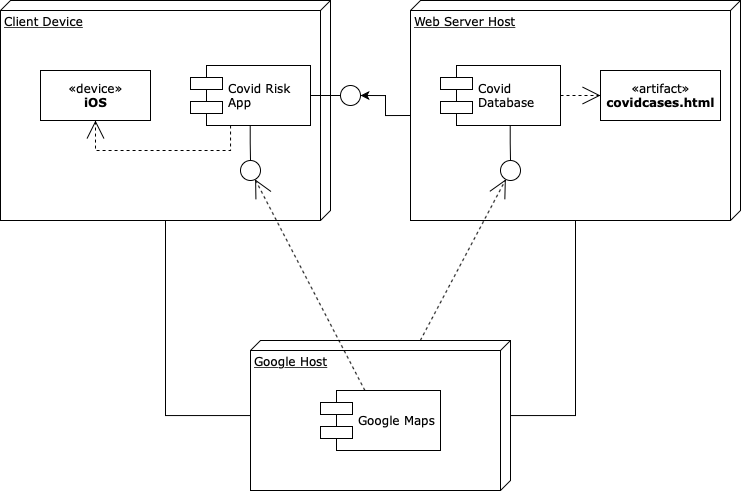

The diagram above was exported from draw.io. Its source (the exported page's mxGraphModel, read from the mxfile embedded in the PNG):
<mxGraphModel dx="1395" dy="820" grid="1" gridSize="10" guides="1" tooltips="1" connect="1" arrows="1" fold="1" page="1" pageScale="1" pageWidth="1100" pageHeight="850" background="#ffffff" math="0" shadow="0">
  <root>
    <mxCell id="0" />
    <mxCell id="1" parent="0" />
    <mxCell id="39150e848f15840c-1" value="Client Device" style="verticalAlign=top;align=left;spacingTop=8;spacingLeft=2;spacingRight=12;shape=cube;size=10;direction=south;fontStyle=4;html=1;rounded=0;shadow=0;comic=0;labelBackgroundColor=none;strokeWidth=1;fontFamily=Verdana;fontSize=12" parent="1" vertex="1">
      <mxGeometry x="120" y="70" width="330" height="220" as="geometry" />
    </mxCell>
    <mxCell id="NxHv2X54o4tPzACCzPKp-1" style="edgeStyle=orthogonalEdgeStyle;rounded=0;orthogonalLoop=1;jettySize=auto;html=1;exitX=0;exitY=0;exitDx=115;exitDy=330;exitPerimeter=0;entryX=1;entryY=0.5;entryDx=0;entryDy=0;" edge="1" parent="1" source="39150e848f15840c-2" target="NxHv2X54o4tPzACCzPKp-2">
      <mxGeometry relative="1" as="geometry">
        <mxPoint x="460" y="170" as="targetPoint" />
      </mxGeometry>
    </mxCell>
    <mxCell id="39150e848f15840c-2" value="Web Server Host" style="verticalAlign=top;align=left;spacingTop=8;spacingLeft=2;spacingRight=12;shape=cube;size=10;direction=south;fontStyle=4;html=1;rounded=0;shadow=0;comic=0;labelBackgroundColor=none;strokeWidth=1;fontFamily=Verdana;fontSize=12" parent="1" vertex="1">
      <mxGeometry x="530" y="70" width="330" height="220" as="geometry" />
    </mxCell>
    <mxCell id="39150e848f15840c-3" value="Google Host" style="verticalAlign=top;align=left;spacingTop=8;spacingLeft=2;spacingRight=12;shape=cube;size=10;direction=south;fontStyle=4;html=1;rounded=0;shadow=0;comic=0;labelBackgroundColor=none;strokeWidth=1;fontFamily=Verdana;fontSize=12" parent="1" vertex="1">
      <mxGeometry x="370" y="410" width="260" height="150" as="geometry" />
    </mxCell>
    <mxCell id="39150e848f15840c-4" value="«device»&lt;br&gt;&lt;b&gt;iOS&lt;/b&gt;" style="html=1;rounded=0;shadow=0;comic=0;labelBackgroundColor=none;strokeWidth=1;fontFamily=Verdana;fontSize=12;align=center;" parent="1" vertex="1">
      <mxGeometry x="160" y="140" width="110" height="50" as="geometry" />
    </mxCell>
    <mxCell id="39150e848f15840c-5" value="Covid Risk&lt;br&gt;App" style="shape=component;align=left;spacingLeft=36;rounded=0;shadow=0;comic=0;labelBackgroundColor=none;strokeWidth=1;fontFamily=Verdana;fontSize=12;html=1;" parent="1" vertex="1">
      <mxGeometry x="310" y="135" width="120" height="60" as="geometry" />
    </mxCell>
    <mxCell id="39150e848f15840c-6" value="" style="ellipse;whiteSpace=wrap;html=1;rounded=0;shadow=0;comic=0;labelBackgroundColor=none;strokeWidth=1;fontFamily=Verdana;fontSize=12;align=center;" parent="1" vertex="1">
      <mxGeometry x="360" y="230" width="20" height="20" as="geometry" />
    </mxCell>
    <mxCell id="39150e848f15840c-7" value="Covid&lt;br&gt;Database" style="shape=component;align=left;spacingLeft=36;rounded=0;shadow=0;comic=0;labelBackgroundColor=none;strokeWidth=1;fontFamily=Verdana;fontSize=12;html=1;" parent="1" vertex="1">
      <mxGeometry x="560" y="135" width="120" height="60" as="geometry" />
    </mxCell>
    <mxCell id="39150e848f15840c-8" value="«artifact»&lt;br&gt;&lt;b&gt;covidcases.html&lt;/b&gt;" style="html=1;rounded=0;shadow=0;comic=0;labelBackgroundColor=none;strokeWidth=1;fontFamily=Verdana;fontSize=12;align=center;" parent="1" vertex="1">
      <mxGeometry x="720" y="140" width="120" height="50" as="geometry" />
    </mxCell>
    <mxCell id="39150e848f15840c-9" value="" style="ellipse;whiteSpace=wrap;html=1;rounded=0;shadow=0;comic=0;labelBackgroundColor=none;strokeWidth=1;fontFamily=Verdana;fontSize=12;align=center;" parent="1" vertex="1">
      <mxGeometry x="620" y="230" width="20" height="20" as="geometry" />
    </mxCell>
    <mxCell id="39150e848f15840c-10" value="Google Maps" style="shape=component;align=left;spacingLeft=36;rounded=0;shadow=0;comic=0;labelBackgroundColor=none;strokeWidth=1;fontFamily=Verdana;fontSize=12;html=1;" parent="1" vertex="1">
      <mxGeometry x="440" y="460" width="120" height="60" as="geometry" />
    </mxCell>
    <mxCell id="39150e848f15840c-11" style="edgeStyle=none;rounded=0;html=1;dashed=1;labelBackgroundColor=none;startArrow=none;startFill=0;startSize=8;endArrow=open;endFill=0;endSize=16;fontFamily=Verdana;fontSize=12;" parent="1" source="39150e848f15840c-10" target="39150e848f15840c-6" edge="1">
      <mxGeometry relative="1" as="geometry" />
    </mxCell>
    <mxCell id="39150e848f15840c-12" style="edgeStyle=none;rounded=0;html=1;dashed=1;labelBackgroundColor=none;startArrow=none;startFill=0;startSize=8;endArrow=open;endFill=0;endSize=16;fontFamily=Verdana;fontSize=12;" parent="1" source="39150e848f15840c-3" target="39150e848f15840c-9" edge="1">
      <mxGeometry relative="1" as="geometry" />
    </mxCell>
    <mxCell id="39150e848f15840c-13" style="edgeStyle=elbowEdgeStyle;rounded=0;html=1;labelBackgroundColor=none;startArrow=none;startFill=0;startSize=8;endArrow=none;endFill=0;endSize=16;fontFamily=Verdana;fontSize=12;" parent="1" source="39150e848f15840c-9" target="39150e848f15840c-7" edge="1">
      <mxGeometry relative="1" as="geometry" />
    </mxCell>
    <mxCell id="39150e848f15840c-14" style="edgeStyle=elbowEdgeStyle;rounded=0;html=1;labelBackgroundColor=none;startArrow=none;startFill=0;startSize=8;endArrow=none;endFill=0;endSize=16;fontFamily=Verdana;fontSize=12;" parent="1" source="39150e848f15840c-6" target="39150e848f15840c-5" edge="1">
      <mxGeometry relative="1" as="geometry" />
    </mxCell>
    <mxCell id="39150e848f15840c-15" style="edgeStyle=orthogonalEdgeStyle;rounded=0;html=1;labelBackgroundColor=none;startArrow=none;startFill=0;startSize=8;endArrow=open;endFill=0;endSize=16;fontFamily=Verdana;fontSize=12;dashed=1;" parent="1" source="39150e848f15840c-5" target="39150e848f15840c-4" edge="1">
      <mxGeometry relative="1" as="geometry">
        <Array as="points">
          <mxPoint x="350" y="220" />
          <mxPoint x="215" y="220" />
        </Array>
      </mxGeometry>
    </mxCell>
    <mxCell id="39150e848f15840c-16" style="edgeStyle=orthogonalEdgeStyle;rounded=0;html=1;dashed=1;labelBackgroundColor=none;startArrow=none;startFill=0;startSize=8;endArrow=open;endFill=0;endSize=16;fontFamily=Verdana;fontSize=12;" parent="1" source="39150e848f15840c-7" target="39150e848f15840c-8" edge="1">
      <mxGeometry relative="1" as="geometry" />
    </mxCell>
    <mxCell id="39150e848f15840c-17" style="edgeStyle=orthogonalEdgeStyle;rounded=0;html=1;labelBackgroundColor=none;startArrow=none;startFill=0;startSize=8;endArrow=none;endFill=0;endSize=16;fontFamily=Verdana;fontSize=12;" parent="1" source="39150e848f15840c-3" target="39150e848f15840c-2" edge="1">
      <mxGeometry relative="1" as="geometry">
        <Array as="points">
          <mxPoint x="695" y="485" />
        </Array>
      </mxGeometry>
    </mxCell>
    <mxCell id="39150e848f15840c-18" style="edgeStyle=orthogonalEdgeStyle;rounded=0;html=1;labelBackgroundColor=none;startArrow=none;startFill=0;startSize=8;endArrow=none;endFill=0;endSize=16;fontFamily=Verdana;fontSize=12;" parent="1" source="39150e848f15840c-3" target="39150e848f15840c-1" edge="1">
      <mxGeometry relative="1" as="geometry">
        <Array as="points">
          <mxPoint x="285" y="485" />
        </Array>
      </mxGeometry>
    </mxCell>
    <mxCell id="NxHv2X54o4tPzACCzPKp-2" value="" style="ellipse;whiteSpace=wrap;html=1;rounded=0;shadow=0;comic=0;labelBackgroundColor=none;strokeWidth=1;fontFamily=Verdana;fontSize=12;align=center;" vertex="1" parent="1">
      <mxGeometry x="460" y="155" width="20" height="20" as="geometry" />
    </mxCell>
    <mxCell id="NxHv2X54o4tPzACCzPKp-3" style="edgeStyle=elbowEdgeStyle;rounded=0;html=1;labelBackgroundColor=none;startArrow=none;startFill=0;startSize=8;endArrow=none;endFill=0;endSize=16;fontFamily=Verdana;fontSize=12;entryX=1;entryY=0.5;entryDx=0;entryDy=0;exitX=0;exitY=0.5;exitDx=0;exitDy=0;" edge="1" parent="1" source="NxHv2X54o4tPzACCzPKp-2" target="39150e848f15840c-5">
      <mxGeometry relative="1" as="geometry">
        <mxPoint x="480" y="110" as="sourcePoint" />
        <mxPoint x="640" y="205" as="targetPoint" />
        <Array as="points">
          <mxPoint x="450" y="165" />
        </Array>
      </mxGeometry>
    </mxCell>
  </root>
</mxGraphModel>